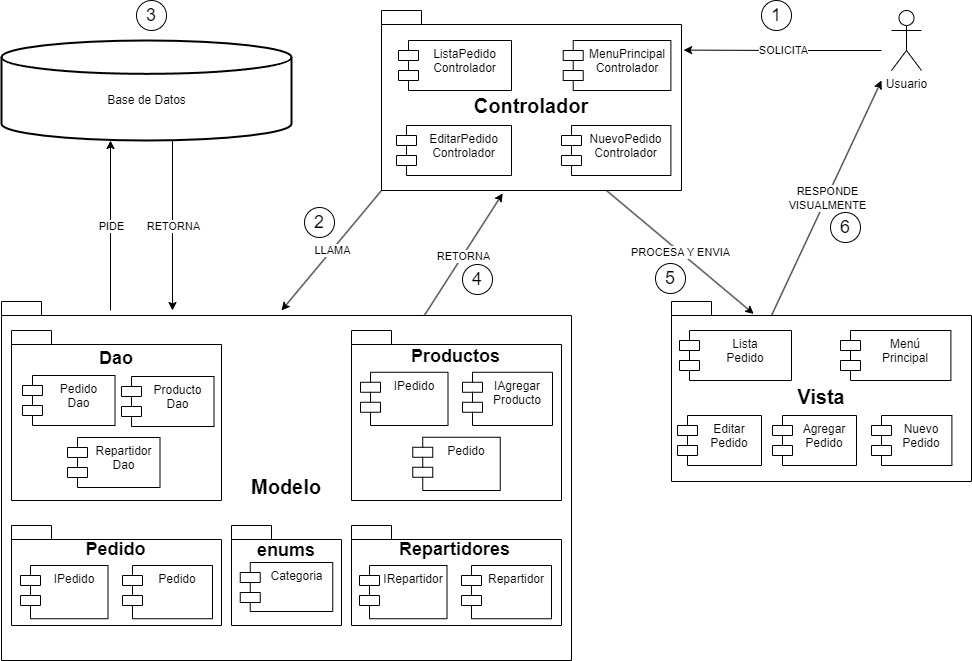

The diagram above was exported from draw.io. Its source (the exported page's mxGraphModel, read from the mxfile embedded in the PNG):
<mxGraphModel dx="2117" dy="541" grid="1" gridSize="10" guides="1" tooltips="1" connect="1" arrows="1" fold="1" page="1" pageScale="1" pageWidth="827" pageHeight="1169" math="0" shadow="0">
  <root>
    <mxCell id="0" />
    <mxCell id="1" parent="0" />
    <mxCell id="zHTJDIXzFdUDs3pdP7V_-9" value="Usuario" style="shape=umlActor;verticalLabelPosition=bottom;verticalAlign=top;html=1;" parent="1" vertex="1">
      <mxGeometry x="560" y="20" width="30" height="60" as="geometry" />
    </mxCell>
    <mxCell id="zHTJDIXzFdUDs3pdP7V_-13" value="" style="endArrow=classic;html=1;rounded=0;entryX=1.007;entryY=0.22;entryDx=0;entryDy=0;entryPerimeter=0;" parent="1" target="zHTJDIXzFdUDs3pdP7V_-4" edge="1">
      <mxGeometry relative="1" as="geometry">
        <mxPoint x="550" y="60" as="sourcePoint" />
        <mxPoint x="370" y="60" as="targetPoint" />
        <Array as="points">
          <mxPoint x="460" y="60" />
        </Array>
      </mxGeometry>
    </mxCell>
    <mxCell id="zHTJDIXzFdUDs3pdP7V_-14" value="SOLICITA" style="edgeLabel;resizable=0;html=1;align=center;verticalAlign=middle;" parent="zHTJDIXzFdUDs3pdP7V_-13" connectable="0" vertex="1">
      <mxGeometry relative="1" as="geometry" />
    </mxCell>
    <mxCell id="zHTJDIXzFdUDs3pdP7V_-20" value="" style="endArrow=classic;html=1;rounded=0;exitX=0.75;exitY=1;exitDx=0;exitDy=0;exitPerimeter=0;entryX=0.274;entryY=0.069;entryDx=0;entryDy=0;entryPerimeter=0;" parent="1" source="zHTJDIXzFdUDs3pdP7V_-4" target="zHTJDIXzFdUDs3pdP7V_-7" edge="1">
      <mxGeometry relative="1" as="geometry">
        <mxPoint x="210" y="260" as="sourcePoint" />
        <mxPoint x="310" y="260" as="targetPoint" />
      </mxGeometry>
    </mxCell>
    <mxCell id="zHTJDIXzFdUDs3pdP7V_-21" value="PROCESA Y ENVIA" style="edgeLabel;resizable=0;html=1;align=center;verticalAlign=middle;" parent="zHTJDIXzFdUDs3pdP7V_-20" connectable="0" vertex="1">
      <mxGeometry relative="1" as="geometry" />
    </mxCell>
    <mxCell id="zHTJDIXzFdUDs3pdP7V_-22" value="" style="endArrow=classic;html=1;rounded=0;exitX=0;exitY=0;exitDx=100;exitDy=14;exitPerimeter=0;" parent="1" source="zHTJDIXzFdUDs3pdP7V_-7" edge="1">
      <mxGeometry relative="1" as="geometry">
        <mxPoint x="390" y="260" as="sourcePoint" />
        <mxPoint x="550" y="90" as="targetPoint" />
      </mxGeometry>
    </mxCell>
    <mxCell id="zHTJDIXzFdUDs3pdP7V_-23" value="RESPONDE&lt;br&gt;VISUALMENTE" style="edgeLabel;resizable=0;html=1;align=center;verticalAlign=middle;" parent="zHTJDIXzFdUDs3pdP7V_-22" connectable="0" vertex="1">
      <mxGeometry relative="1" as="geometry" />
    </mxCell>
    <mxCell id="zHTJDIXzFdUDs3pdP7V_-26" value="" style="group" parent="1" vertex="1" connectable="0">
      <mxGeometry x="-330" y="50" width="290" height="100" as="geometry" />
    </mxCell>
    <mxCell id="zHTJDIXzFdUDs3pdP7V_-24" value="" style="strokeWidth=2;html=1;shape=mxgraph.flowchart.database;whiteSpace=wrap;" parent="zHTJDIXzFdUDs3pdP7V_-26" vertex="1">
      <mxGeometry width="290" height="100" as="geometry" />
    </mxCell>
    <mxCell id="zHTJDIXzFdUDs3pdP7V_-25" value="Base de Datos" style="text;html=1;strokeColor=none;fillColor=none;align=center;verticalAlign=middle;whiteSpace=wrap;rounded=0;" parent="zHTJDIXzFdUDs3pdP7V_-26" vertex="1">
      <mxGeometry x="72.5" y="45" width="145" height="30" as="geometry" />
    </mxCell>
    <mxCell id="zHTJDIXzFdUDs3pdP7V_-31" value="" style="endArrow=classic;html=1;rounded=0;" parent="1" edge="1">
      <mxGeometry relative="1" as="geometry">
        <mxPoint x="-221" y="320" as="sourcePoint" />
        <mxPoint x="-221" y="150" as="targetPoint" />
      </mxGeometry>
    </mxCell>
    <mxCell id="zHTJDIXzFdUDs3pdP7V_-32" value="PIDE" style="edgeLabel;resizable=0;html=1;align=center;verticalAlign=middle;" parent="zHTJDIXzFdUDs3pdP7V_-31" connectable="0" vertex="1">
      <mxGeometry relative="1" as="geometry" />
    </mxCell>
    <mxCell id="zHTJDIXzFdUDs3pdP7V_-33" value="" style="endArrow=classic;html=1;rounded=0;" parent="1" edge="1">
      <mxGeometry relative="1" as="geometry">
        <mxPoint x="-159" y="150" as="sourcePoint" />
        <mxPoint x="-159" y="320" as="targetPoint" />
      </mxGeometry>
    </mxCell>
    <mxCell id="zHTJDIXzFdUDs3pdP7V_-34" value="RETORNA" style="edgeLabel;resizable=0;html=1;align=center;verticalAlign=middle;" parent="zHTJDIXzFdUDs3pdP7V_-33" connectable="0" vertex="1">
      <mxGeometry relative="1" as="geometry" />
    </mxCell>
    <mxCell id="zHTJDIXzFdUDs3pdP7V_-35" value="" style="endArrow=classic;html=1;rounded=0;exitX=0;exitY=0;exitDx=0;exitDy=180;exitPerimeter=0;" parent="1" source="zHTJDIXzFdUDs3pdP7V_-4" edge="1">
      <mxGeometry relative="1" as="geometry">
        <mxPoint x="110" y="260" as="sourcePoint" />
        <mxPoint x="-50" y="320" as="targetPoint" />
      </mxGeometry>
    </mxCell>
    <mxCell id="zHTJDIXzFdUDs3pdP7V_-36" value="LLAMA" style="edgeLabel;resizable=0;html=1;align=center;verticalAlign=middle;" parent="zHTJDIXzFdUDs3pdP7V_-35" connectable="0" vertex="1">
      <mxGeometry relative="1" as="geometry" />
    </mxCell>
    <mxCell id="zHTJDIXzFdUDs3pdP7V_-37" value="" style="endArrow=classic;html=1;rounded=0;entryX=0.404;entryY=1.016;entryDx=0;entryDy=0;entryPerimeter=0;exitX=0.741;exitY=0.041;exitDx=0;exitDy=0;exitPerimeter=0;" parent="1" source="zHTJDIXzFdUDs3pdP7V_-1" target="zHTJDIXzFdUDs3pdP7V_-4" edge="1">
      <mxGeometry relative="1" as="geometry">
        <mxPoint x="120" y="310" as="sourcePoint" />
        <mxPoint x="250" y="200" as="targetPoint" />
      </mxGeometry>
    </mxCell>
    <mxCell id="zHTJDIXzFdUDs3pdP7V_-38" value="RETORNA" style="edgeLabel;resizable=0;html=1;align=center;verticalAlign=middle;" parent="zHTJDIXzFdUDs3pdP7V_-37" connectable="0" vertex="1">
      <mxGeometry relative="1" as="geometry">
        <mxPoint y="1" as="offset" />
      </mxGeometry>
    </mxCell>
    <mxCell id="zHTJDIXzFdUDs3pdP7V_-41" value="" style="group" parent="1" vertex="1" connectable="0">
      <mxGeometry x="430" y="10" width="40" height="30" as="geometry" />
    </mxCell>
    <mxCell id="zHTJDIXzFdUDs3pdP7V_-39" value="" style="ellipse;whiteSpace=wrap;html=1;aspect=fixed;" parent="zHTJDIXzFdUDs3pdP7V_-41" vertex="1">
      <mxGeometry width="30" height="30" as="geometry" />
    </mxCell>
    <mxCell id="zHTJDIXzFdUDs3pdP7V_-40" value="&lt;font style=&quot;font-size: 18px;&quot;&gt;1&lt;/font&gt;" style="text;html=1;strokeColor=none;fillColor=none;align=center;verticalAlign=middle;whiteSpace=wrap;rounded=0;" parent="zHTJDIXzFdUDs3pdP7V_-41" vertex="1">
      <mxGeometry y="9.38" width="30" height="10.63" as="geometry" />
    </mxCell>
    <mxCell id="zHTJDIXzFdUDs3pdP7V_-42" value="" style="group" parent="1" vertex="1" connectable="0">
      <mxGeometry x="-27" y="217" width="40" height="30" as="geometry" />
    </mxCell>
    <mxCell id="zHTJDIXzFdUDs3pdP7V_-43" value="" style="ellipse;whiteSpace=wrap;html=1;aspect=fixed;" parent="zHTJDIXzFdUDs3pdP7V_-42" vertex="1">
      <mxGeometry width="30" height="30" as="geometry" />
    </mxCell>
    <mxCell id="zHTJDIXzFdUDs3pdP7V_-44" value="&lt;font style=&quot;font-size: 18px;&quot;&gt;2&lt;/font&gt;" style="text;html=1;strokeColor=none;fillColor=none;align=center;verticalAlign=middle;whiteSpace=wrap;rounded=0;" parent="zHTJDIXzFdUDs3pdP7V_-42" vertex="1">
      <mxGeometry y="9.680000000000001" width="30" height="10.63" as="geometry" />
    </mxCell>
    <mxCell id="zHTJDIXzFdUDs3pdP7V_-46" value="" style="group" parent="1" vertex="1" connectable="0">
      <mxGeometry x="-195" y="10" width="40" height="30" as="geometry" />
    </mxCell>
    <mxCell id="zHTJDIXzFdUDs3pdP7V_-47" value="" style="ellipse;whiteSpace=wrap;html=1;aspect=fixed;" parent="zHTJDIXzFdUDs3pdP7V_-46" vertex="1">
      <mxGeometry width="30" height="30" as="geometry" />
    </mxCell>
    <mxCell id="zHTJDIXzFdUDs3pdP7V_-48" value="&lt;font style=&quot;font-size: 18px;&quot;&gt;3&lt;/font&gt;" style="text;html=1;strokeColor=none;fillColor=none;align=center;verticalAlign=middle;whiteSpace=wrap;rounded=0;" parent="zHTJDIXzFdUDs3pdP7V_-46" vertex="1">
      <mxGeometry y="9.38" width="30" height="10.63" as="geometry" />
    </mxCell>
    <mxCell id="zHTJDIXzFdUDs3pdP7V_-50" value="" style="group" parent="1" vertex="1" connectable="0">
      <mxGeometry x="131" y="274" width="40" height="30" as="geometry" />
    </mxCell>
    <mxCell id="zHTJDIXzFdUDs3pdP7V_-51" value="" style="ellipse;whiteSpace=wrap;html=1;aspect=fixed;" parent="zHTJDIXzFdUDs3pdP7V_-50" vertex="1">
      <mxGeometry width="30" height="30" as="geometry" />
    </mxCell>
    <mxCell id="zHTJDIXzFdUDs3pdP7V_-52" value="&lt;font style=&quot;font-size: 18px;&quot;&gt;4&lt;/font&gt;" style="text;html=1;strokeColor=none;fillColor=none;align=center;verticalAlign=middle;whiteSpace=wrap;rounded=0;" parent="zHTJDIXzFdUDs3pdP7V_-50" vertex="1">
      <mxGeometry y="9.38" width="30" height="10.63" as="geometry" />
    </mxCell>
    <mxCell id="zHTJDIXzFdUDs3pdP7V_-53" value="" style="group" parent="1" vertex="1" connectable="0">
      <mxGeometry x="324" y="273" width="40" height="30" as="geometry" />
    </mxCell>
    <mxCell id="zHTJDIXzFdUDs3pdP7V_-54" value="" style="ellipse;whiteSpace=wrap;html=1;aspect=fixed;" parent="zHTJDIXzFdUDs3pdP7V_-53" vertex="1">
      <mxGeometry width="30" height="30" as="geometry" />
    </mxCell>
    <mxCell id="zHTJDIXzFdUDs3pdP7V_-55" value="&lt;font style=&quot;font-size: 18px;&quot;&gt;5&lt;/font&gt;" style="text;html=1;strokeColor=none;fillColor=none;align=center;verticalAlign=middle;whiteSpace=wrap;rounded=0;" parent="zHTJDIXzFdUDs3pdP7V_-53" vertex="1">
      <mxGeometry y="9.38" width="30" height="10.63" as="geometry" />
    </mxCell>
    <mxCell id="zHTJDIXzFdUDs3pdP7V_-56" value="" style="group" parent="1" vertex="1" connectable="0">
      <mxGeometry x="499" y="222" width="40" height="30" as="geometry" />
    </mxCell>
    <mxCell id="zHTJDIXzFdUDs3pdP7V_-57" value="" style="ellipse;whiteSpace=wrap;html=1;aspect=fixed;" parent="zHTJDIXzFdUDs3pdP7V_-56" vertex="1">
      <mxGeometry width="30" height="30" as="geometry" />
    </mxCell>
    <mxCell id="zHTJDIXzFdUDs3pdP7V_-58" value="&lt;font style=&quot;font-size: 18px;&quot;&gt;6&lt;/font&gt;" style="text;html=1;strokeColor=none;fillColor=none;align=center;verticalAlign=middle;whiteSpace=wrap;rounded=0;" parent="zHTJDIXzFdUDs3pdP7V_-56" vertex="1">
      <mxGeometry y="9.38" width="30" height="10.63" as="geometry" />
    </mxCell>
    <mxCell id="rXKgoFS8YoS_nMHkUPYl-55" value="" style="group" vertex="1" connectable="0" parent="1">
      <mxGeometry x="340" y="311" width="300" height="180" as="geometry" />
    </mxCell>
    <mxCell id="zHTJDIXzFdUDs3pdP7V_-29" value="" style="group" parent="rXKgoFS8YoS_nMHkUPYl-55" vertex="1" connectable="0">
      <mxGeometry width="300" height="180" as="geometry" />
    </mxCell>
    <mxCell id="zHTJDIXzFdUDs3pdP7V_-7" value="&lt;font style=&quot;font-size: 20px;&quot;&gt;Vista&lt;/font&gt;" style="shape=folder;fontStyle=1;spacingTop=10;tabWidth=40;tabHeight=14;tabPosition=left;html=1;whiteSpace=wrap;" parent="zHTJDIXzFdUDs3pdP7V_-29" vertex="1">
      <mxGeometry width="300" height="180" as="geometry" />
    </mxCell>
    <mxCell id="rXKgoFS8YoS_nMHkUPYl-3" value="Menú&lt;br&gt;Principal" style="shape=module;align=left;spacingLeft=20;align=center;verticalAlign=top;whiteSpace=wrap;html=1;" vertex="1" parent="rXKgoFS8YoS_nMHkUPYl-55">
      <mxGeometry x="169" y="29" width="110.4" height="50" as="geometry" />
    </mxCell>
    <mxCell id="rXKgoFS8YoS_nMHkUPYl-4" value="Nuevo&lt;br&gt;Pedido" style="shape=module;align=left;spacingLeft=20;align=center;verticalAlign=top;whiteSpace=wrap;html=1;" vertex="1" parent="rXKgoFS8YoS_nMHkUPYl-55">
      <mxGeometry x="200" y="114" width="80.4" height="50" as="geometry" />
    </mxCell>
    <mxCell id="rXKgoFS8YoS_nMHkUPYl-5" value="Lista&lt;br&gt;Pedido" style="shape=module;align=left;spacingLeft=20;align=center;verticalAlign=top;whiteSpace=wrap;html=1;" vertex="1" parent="rXKgoFS8YoS_nMHkUPYl-55">
      <mxGeometry x="8" y="29" width="112" height="50" as="geometry" />
    </mxCell>
    <mxCell id="rXKgoFS8YoS_nMHkUPYl-6" value="Editar&lt;br&gt;Pedido" style="shape=module;align=left;spacingLeft=20;align=center;verticalAlign=top;whiteSpace=wrap;html=1;" vertex="1" parent="rXKgoFS8YoS_nMHkUPYl-55">
      <mxGeometry x="6" y="114" width="84" height="50" as="geometry" />
    </mxCell>
    <mxCell id="rXKgoFS8YoS_nMHkUPYl-7" value="Agregar&lt;br&gt;Pedido" style="shape=module;align=left;spacingLeft=20;align=center;verticalAlign=top;whiteSpace=wrap;html=1;" vertex="1" parent="rXKgoFS8YoS_nMHkUPYl-55">
      <mxGeometry x="101" y="114" width="84" height="50" as="geometry" />
    </mxCell>
    <mxCell id="zHTJDIXzFdUDs3pdP7V_-1" value="&lt;font style=&quot;font-size: 20px;&quot;&gt;Modelo&lt;/font&gt;" style="shape=folder;fontStyle=1;spacingTop=10;tabWidth=40;tabHeight=14;tabPosition=left;html=1;whiteSpace=wrap;container=0;" parent="1" vertex="1">
      <mxGeometry x="-330" y="311" width="570" height="359" as="geometry" />
    </mxCell>
    <mxCell id="rXKgoFS8YoS_nMHkUPYl-9" value="" style="shape=folder;fontStyle=1;spacingTop=10;tabWidth=40;tabHeight=14;tabPosition=left;html=1;whiteSpace=wrap;container=0;" vertex="1" parent="1">
      <mxGeometry x="-320" y="340" width="210" height="170" as="geometry" />
    </mxCell>
    <mxCell id="rXKgoFS8YoS_nMHkUPYl-10" value="Pedido&lt;br&gt;Dao" style="shape=module;align=left;spacingLeft=20;align=center;verticalAlign=top;whiteSpace=wrap;html=1;container=0;" vertex="1" parent="1">
      <mxGeometry x="-309" y="385" width="92.5" height="50" as="geometry" />
    </mxCell>
    <mxCell id="rXKgoFS8YoS_nMHkUPYl-11" value="Producto&lt;br&gt;Dao" style="shape=module;align=left;spacingLeft=20;align=center;verticalAlign=top;whiteSpace=wrap;html=1;container=0;" vertex="1" parent="1">
      <mxGeometry x="-210" y="386" width="92.5" height="50" as="geometry" />
    </mxCell>
    <mxCell id="rXKgoFS8YoS_nMHkUPYl-12" value="Repartidor&lt;br&gt;Dao" style="shape=module;align=left;spacingLeft=20;align=center;verticalAlign=top;whiteSpace=wrap;html=1;container=0;" vertex="1" parent="1">
      <mxGeometry x="-264" y="447" width="92.5" height="50" as="geometry" />
    </mxCell>
    <mxCell id="rXKgoFS8YoS_nMHkUPYl-36" value="&lt;font style=&quot;font-size: 18px;&quot;&gt;&lt;b&gt;Dao&lt;/b&gt;&lt;/font&gt;" style="text;html=1;strokeColor=none;fillColor=none;align=center;verticalAlign=middle;whiteSpace=wrap;rounded=0;container=0;" vertex="1" parent="1">
      <mxGeometry x="-245" y="353" width="60" height="30" as="geometry" />
    </mxCell>
    <mxCell id="rXKgoFS8YoS_nMHkUPYl-30" value="" style="shape=folder;fontStyle=1;spacingTop=10;tabWidth=40;tabHeight=14;tabPosition=left;html=1;whiteSpace=wrap;container=0;" vertex="1" parent="1">
      <mxGeometry x="20" y="340" width="210" height="170" as="geometry" />
    </mxCell>
    <mxCell id="rXKgoFS8YoS_nMHkUPYl-31" value="&lt;font style=&quot;font-size: 18px;&quot;&gt;&lt;b&gt;Productos&lt;/b&gt;&lt;/font&gt;" style="text;html=1;strokeColor=none;fillColor=none;align=center;verticalAlign=middle;whiteSpace=wrap;rounded=0;container=0;" vertex="1" parent="1">
      <mxGeometry x="112.39999999999998" y="359.0024735376045" width="25.2" height="13.370473537604457" as="geometry" />
    </mxCell>
    <mxCell id="rXKgoFS8YoS_nMHkUPYl-32" value="IPedido" style="shape=module;align=left;spacingLeft=20;align=center;verticalAlign=top;whiteSpace=wrap;html=1;container=0;" vertex="1" parent="1">
      <mxGeometry x="29" y="381.77" width="87.5" height="53.23" as="geometry" />
    </mxCell>
    <mxCell id="rXKgoFS8YoS_nMHkUPYl-33" value="IAgregar&lt;br&gt;Producto" style="shape=module;align=left;spacingLeft=20;align=center;verticalAlign=top;whiteSpace=wrap;html=1;container=0;" vertex="1" parent="1">
      <mxGeometry x="131" y="381.77" width="90" height="53.23" as="geometry" />
    </mxCell>
    <mxCell id="rXKgoFS8YoS_nMHkUPYl-34" value="Pedido" style="shape=module;align=left;spacingLeft=20;align=center;verticalAlign=top;whiteSpace=wrap;html=1;container=0;" vertex="1" parent="1">
      <mxGeometry x="81.25" y="446.77" width="87.5" height="53.23" as="geometry" />
    </mxCell>
    <mxCell id="rXKgoFS8YoS_nMHkUPYl-19" value="" style="shape=folder;fontStyle=1;spacingTop=10;tabWidth=40;tabHeight=14;tabPosition=left;html=1;whiteSpace=wrap;container=0;" vertex="1" parent="1">
      <mxGeometry x="-320" y="535" width="210" height="100" as="geometry" />
    </mxCell>
    <mxCell id="rXKgoFS8YoS_nMHkUPYl-22" value="&lt;font style=&quot;font-size: 18px;&quot;&gt;&lt;b&gt;Pedido&lt;/b&gt;&lt;/font&gt;" style="text;html=1;strokeColor=none;fillColor=none;align=center;verticalAlign=middle;whiteSpace=wrap;rounded=0;container=0;" vertex="1" parent="1">
      <mxGeometry x="-227.60000000000002" y="554.9965459610028" width="25.2" height="8.356545961002785" as="geometry" />
    </mxCell>
    <mxCell id="rXKgoFS8YoS_nMHkUPYl-20" value="IPedido" style="shape=module;align=left;spacingLeft=20;align=center;verticalAlign=top;whiteSpace=wrap;html=1;container=0;" vertex="1" parent="1">
      <mxGeometry x="-311" y="575" width="87.5" height="53.23" as="geometry" />
    </mxCell>
    <mxCell id="rXKgoFS8YoS_nMHkUPYl-23" value="Pedido" style="shape=module;align=left;spacingLeft=20;align=center;verticalAlign=top;whiteSpace=wrap;html=1;container=0;" vertex="1" parent="1">
      <mxGeometry x="-209" y="575" width="90" height="53.23" as="geometry" />
    </mxCell>
    <mxCell id="rXKgoFS8YoS_nMHkUPYl-14" value="" style="shape=folder;fontStyle=1;spacingTop=10;tabWidth=40;tabHeight=14;tabPosition=left;html=1;whiteSpace=wrap;container=0;" vertex="1" parent="1">
      <mxGeometry x="-100" y="535" width="110" height="100" as="geometry" />
    </mxCell>
    <mxCell id="rXKgoFS8YoS_nMHkUPYl-15" value="Categoria" style="shape=module;align=left;spacingLeft=20;align=center;verticalAlign=top;whiteSpace=wrap;html=1;container=0;" vertex="1" parent="1">
      <mxGeometry x="-91.25" y="572" width="92.5" height="49" as="geometry" />
    </mxCell>
    <mxCell id="rXKgoFS8YoS_nMHkUPYl-16" value="&lt;font style=&quot;font-size: 18px;&quot;&gt;&lt;b&gt;enums&lt;/b&gt;&lt;/font&gt;" style="text;html=1;strokeColor=none;fillColor=none;align=center;verticalAlign=middle;whiteSpace=wrap;rounded=0;container=0;" vertex="1" parent="1">
      <mxGeometry x="-75" y="545" width="60" height="30" as="geometry" />
    </mxCell>
    <mxCell id="rXKgoFS8YoS_nMHkUPYl-25" value="" style="shape=folder;fontStyle=1;spacingTop=10;tabWidth=40;tabHeight=14;tabPosition=left;html=1;whiteSpace=wrap;container=0;" vertex="1" parent="1">
      <mxGeometry x="20" y="535" width="210" height="100" as="geometry" />
    </mxCell>
    <mxCell id="rXKgoFS8YoS_nMHkUPYl-26" value="&lt;font style=&quot;font-size: 18px;&quot;&gt;&lt;b&gt;Repartidores&lt;/b&gt;&lt;/font&gt;" style="text;html=1;strokeColor=none;fillColor=none;align=center;verticalAlign=middle;whiteSpace=wrap;rounded=0;container=0;" vertex="1" parent="1">
      <mxGeometry x="111.39999999999998" y="554.9965459610028" width="25.2" height="8.356545961002785" as="geometry" />
    </mxCell>
    <mxCell id="rXKgoFS8YoS_nMHkUPYl-27" value="IRepartidor" style="shape=module;align=left;spacingLeft=20;align=center;verticalAlign=top;whiteSpace=wrap;html=1;container=0;" vertex="1" parent="1">
      <mxGeometry x="28" y="575" width="87.5" height="53.23" as="geometry" />
    </mxCell>
    <mxCell id="rXKgoFS8YoS_nMHkUPYl-28" value="Repartidor" style="shape=module;align=left;spacingLeft=20;align=center;verticalAlign=top;whiteSpace=wrap;html=1;container=0;" vertex="1" parent="1">
      <mxGeometry x="130" y="575" width="90" height="53.23" as="geometry" />
    </mxCell>
    <mxCell id="rXKgoFS8YoS_nMHkUPYl-56" value="" style="group" vertex="1" connectable="0" parent="1">
      <mxGeometry x="50" y="20" width="300" height="180" as="geometry" />
    </mxCell>
    <mxCell id="zHTJDIXzFdUDs3pdP7V_-28" value="" style="group" parent="rXKgoFS8YoS_nMHkUPYl-56" vertex="1" connectable="0">
      <mxGeometry width="300" height="180" as="geometry" />
    </mxCell>
    <mxCell id="zHTJDIXzFdUDs3pdP7V_-4" value="&lt;font style=&quot;font-size: 20px;&quot;&gt;Controlador&lt;/font&gt;" style="shape=folder;fontStyle=1;spacingTop=10;tabWidth=40;tabHeight=14;tabPosition=left;html=1;whiteSpace=wrap;" parent="zHTJDIXzFdUDs3pdP7V_-28" vertex="1">
      <mxGeometry width="300" height="180" as="geometry" />
    </mxCell>
    <mxCell id="zHTJDIXzFdUDs3pdP7V_-5" value="MenuPrincipal&lt;br&gt;Controlador" style="shape=module;align=left;spacingLeft=20;align=center;verticalAlign=top;whiteSpace=wrap;html=1;" parent="zHTJDIXzFdUDs3pdP7V_-28" vertex="1">
      <mxGeometry x="181.71428571428572" y="30" width="107.68285714285713" height="50" as="geometry" />
    </mxCell>
    <mxCell id="zHTJDIXzFdUDs3pdP7V_-6" value="NuevoPedido&lt;br&gt;Controlador" style="shape=module;align=left;spacingLeft=20;align=center;verticalAlign=top;whiteSpace=wrap;html=1;" parent="zHTJDIXzFdUDs3pdP7V_-28" vertex="1">
      <mxGeometry x="180" y="115" width="109.39714285714285" height="50" as="geometry" />
    </mxCell>
    <mxCell id="rXKgoFS8YoS_nMHkUPYl-1" value="ListaPedido&lt;br&gt;Controlador" style="shape=module;align=left;spacingLeft=20;align=center;verticalAlign=top;whiteSpace=wrap;html=1;" vertex="1" parent="rXKgoFS8YoS_nMHkUPYl-56">
      <mxGeometry x="17" y="30" width="113" height="50" as="geometry" />
    </mxCell>
    <mxCell id="rXKgoFS8YoS_nMHkUPYl-2" value="EditarPedido&lt;br&gt;Controlador" style="shape=module;align=left;spacingLeft=20;align=center;verticalAlign=top;whiteSpace=wrap;html=1;" vertex="1" parent="rXKgoFS8YoS_nMHkUPYl-56">
      <mxGeometry x="15" y="115" width="115" height="50" as="geometry" />
    </mxCell>
  </root>
</mxGraphModel>